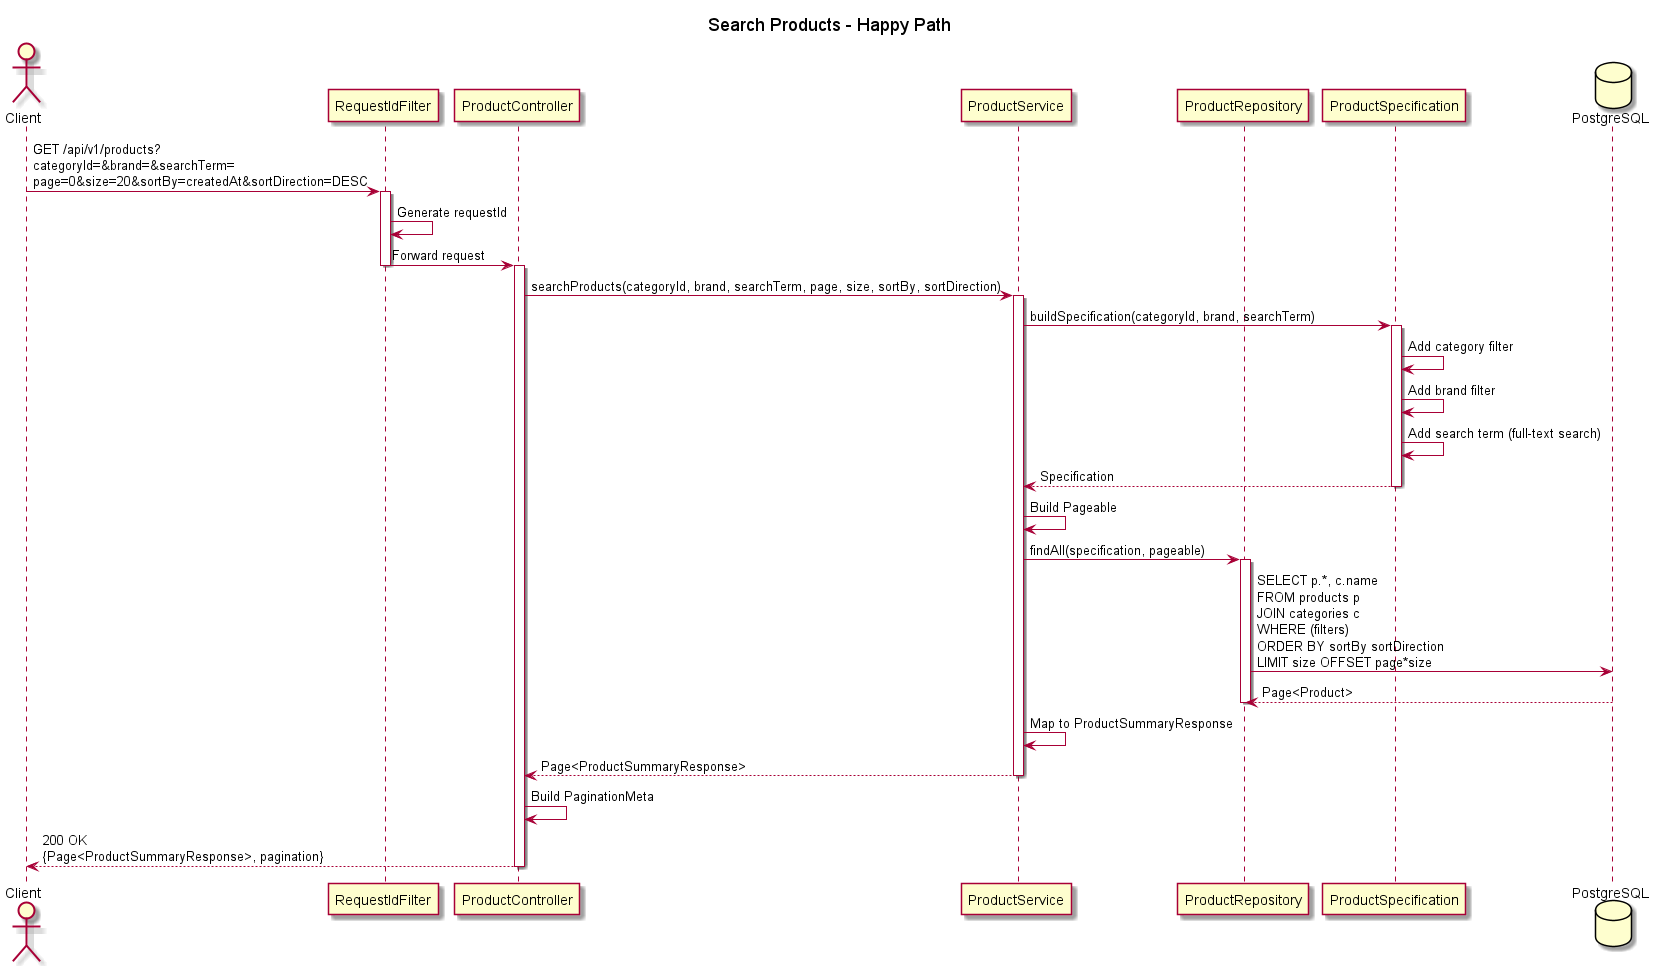

The diagram above was rendered by PlantUML. Its source (embedded in the PNG):
@startuml Catalog_SearchProducts_Happy
title Search Products - Happy Path

actor Client
participant "RequestIdFilter" as Filter
participant "ProductController" as Controller
participant "ProductService" as Service
participant "ProductRepository" as Repo
participant "ProductSpecification" as Spec
database PostgreSQL

Client -> Filter: GET /api/v1/products?\ncategoryId=&brand=&searchTerm=\npage=0&size=20&sortBy=createdAt&sortDirection=DESC
activate Filter
Filter -> Filter: Generate requestId
Filter -> Controller: Forward request
deactivate Filter

activate Controller
Controller -> Service: searchProducts(categoryId, brand, searchTerm, page, size, sortBy, sortDirection)
activate Service

Service -> Spec: buildSpecification(categoryId, brand, searchTerm)
activate Spec
Spec -> Spec: Add category filter
Spec -> Spec: Add brand filter
Spec -> Spec: Add search term (full-text search)
Spec --> Service: Specification
deactivate Spec

Service -> Service: Build Pageable
Service -> Repo: findAll(specification, pageable)
activate Repo
Repo -> PostgreSQL: SELECT p.*, c.name\nFROM products p\nJOIN categories c\nWHERE (filters)\nORDER BY sortBy sortDirection\nLIMIT size OFFSET page*size
PostgreSQL --> Repo: Page<Product>
deactivate Repo

Service -> Service: Map to ProductSummaryResponse
Service --> Controller: Page<ProductSummaryResponse>
deactivate Service

Controller -> Controller: Build PaginationMeta
Controller --> Client: 200 OK\n{Page<ProductSummaryResponse>, pagination}
deactivate Controller

@enduml